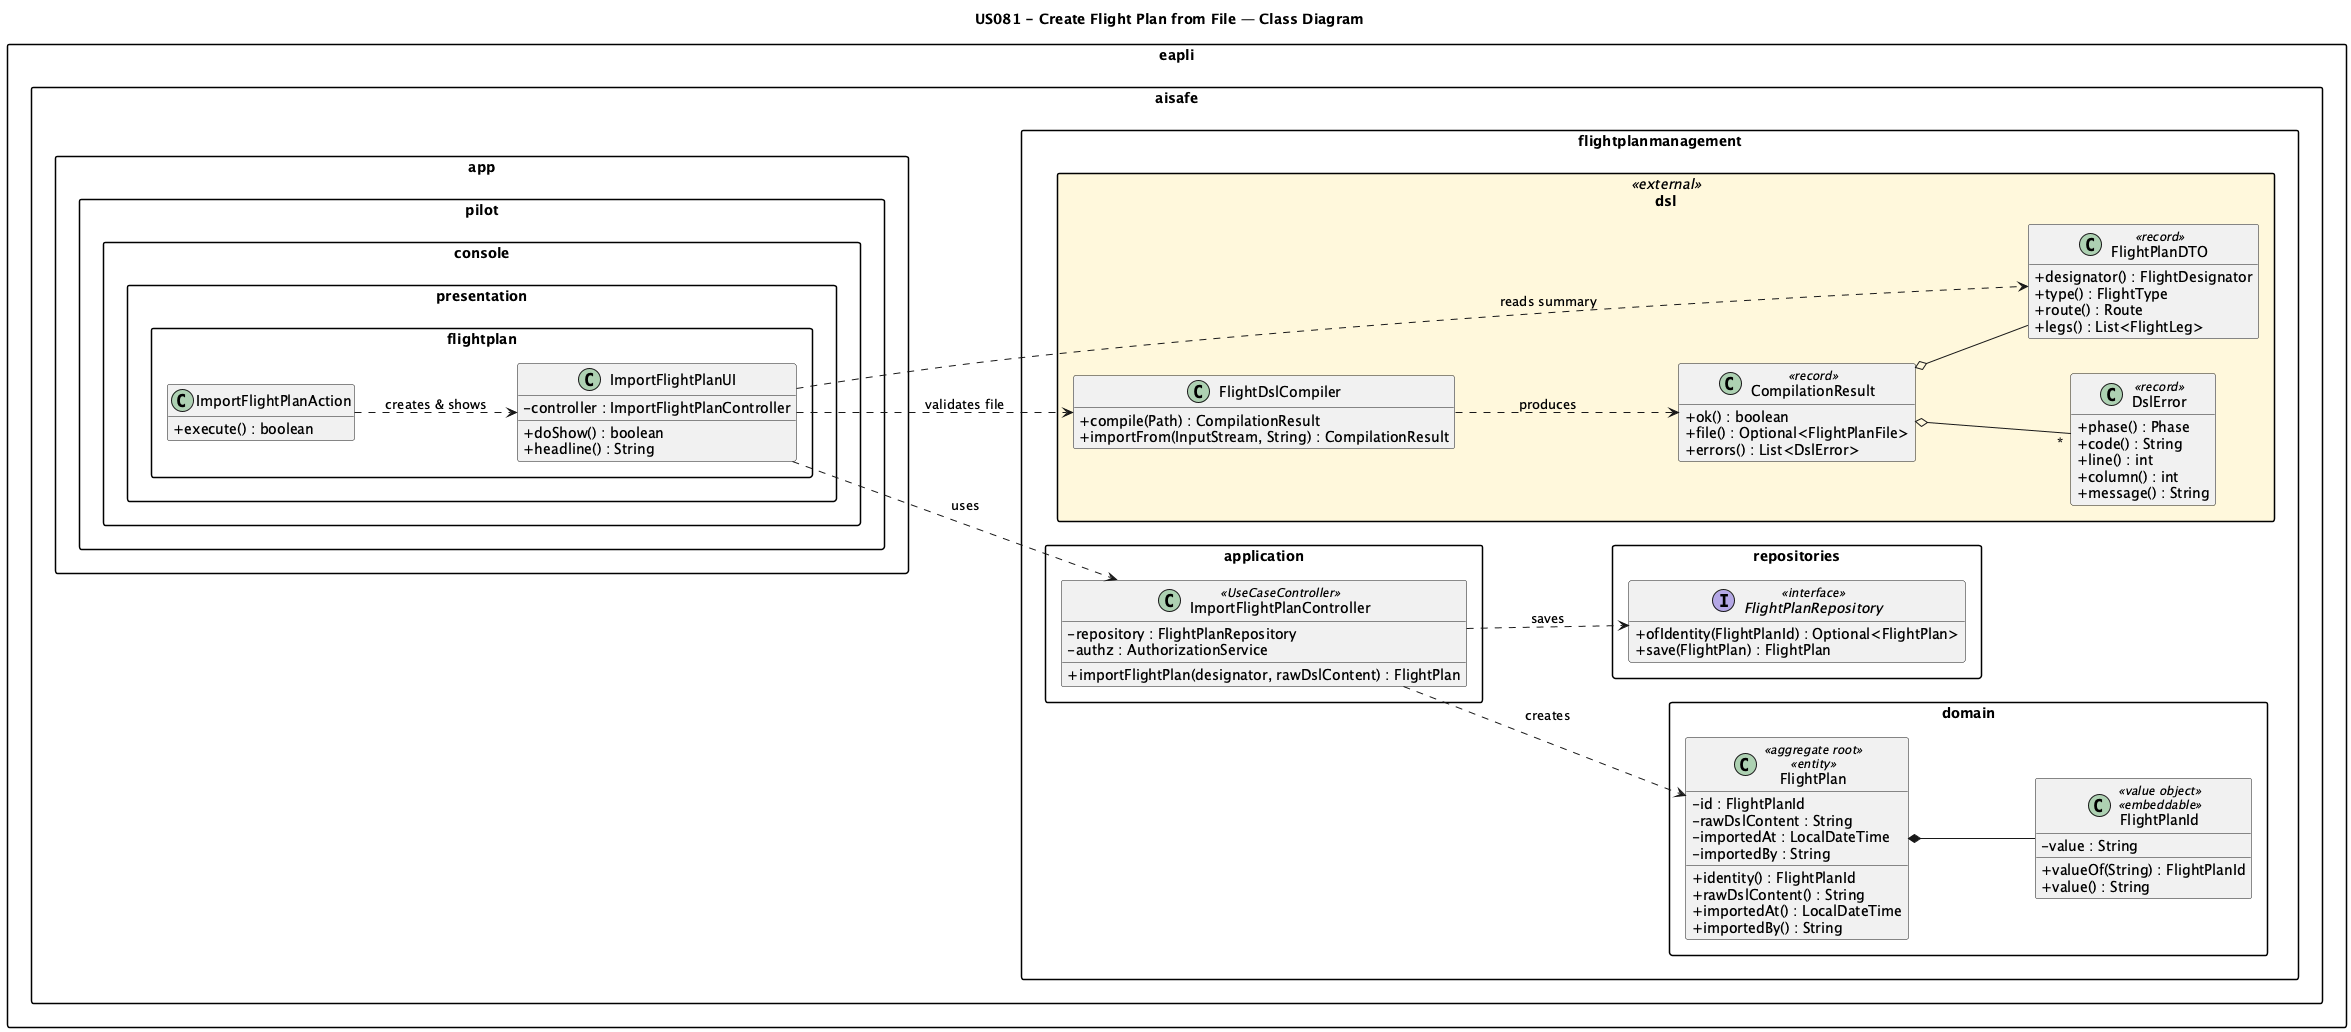

The diagram above was rendered by PlantUML. Its source (embedded in the PNG):
@startuml us081-implementation
title US081 - Create Flight Plan from File — Class Diagram

skinparam classAttributeIconSize 0
skinparam shadowing false
skinparam packageStyle rectangle
hide empty members
left to right direction

' ============================================================
' Presentation layer (pilot console)
' ============================================================
package "eapli.aisafe.app.pilot.console.presentation.flightplan" {
    class ImportFlightPlanAction {
        +execute() : boolean
    }
    class ImportFlightPlanUI {
        -controller : ImportFlightPlanController
        +doShow() : boolean
        +headline() : String
    }

    ImportFlightPlanAction ..> ImportFlightPlanUI : creates & shows
}

' ============================================================
' Application layer
' ============================================================
package "eapli.aisafe.flightplanmanagement.application" {
    class ImportFlightPlanController <<UseCaseController>> {
        -repository : FlightPlanRepository
        -authz : AuthorizationService
        +importFlightPlan(designator, rawDslContent) : FlightPlan
    }
}

' ============================================================
' Domain layer
' ============================================================
package "eapli.aisafe.flightplanmanagement.domain" {
    class FlightPlan <<aggregate root>> <<entity>> {
        -id : FlightPlanId
        -rawDslContent : String
        -importedAt : LocalDateTime
        -importedBy : String
        +identity() : FlightPlanId
        +rawDslContent() : String
        +importedAt() : LocalDateTime
        +importedBy() : String
    }

    class FlightPlanId <<value object>> <<embeddable>> {
        -value : String
        +valueOf(String) : FlightPlanId
        +value() : String
    }

    FlightPlan *-- FlightPlanId
}

' ============================================================
' Repository
' ============================================================
package "eapli.aisafe.flightplanmanagement.repositories" {
    interface FlightPlanRepository <<interface>> {
        +ofIdentity(FlightPlanId) : Optional<FlightPlan>
        +save(FlightPlan) : FlightPlan
    }
}

' ============================================================
' US083 DSL module — consumed by UI, not by controller
' ============================================================
package "eapli.aisafe.flightplanmanagement.dsl" <<external>> #FFF8DC {
    class FlightDslCompiler {
        +compile(Path) : CompilationResult
        +importFrom(InputStream, String) : CompilationResult
    }
    class CompilationResult <<record>> {
        +ok() : boolean
        +file() : Optional<FlightPlanFile>
        +errors() : List<DslError>
    }
    class DslError <<record>> {
        +phase() : Phase
        +code() : String
        +line() : int
        +column() : int
        +message() : String
    }
    class FlightPlanDTO <<record>> {
        +designator() : FlightDesignator
        +type() : FlightType
        +route() : Route
        +legs() : List<FlightLeg>
    }

    FlightDslCompiler ..> CompilationResult : produces
    CompilationResult o-- "*" DslError
    CompilationResult o-- FlightPlanDTO
}

' ============================================================
' Cross-layer wiring
' ============================================================
ImportFlightPlanUI ..> ImportFlightPlanController  : uses
ImportFlightPlanUI ..> FlightDslCompiler           : validates file
ImportFlightPlanUI ..> FlightPlanDTO               : reads summary

ImportFlightPlanController ..> FlightPlanRepository : saves
ImportFlightPlanController ..> FlightPlan           : creates

@enduml